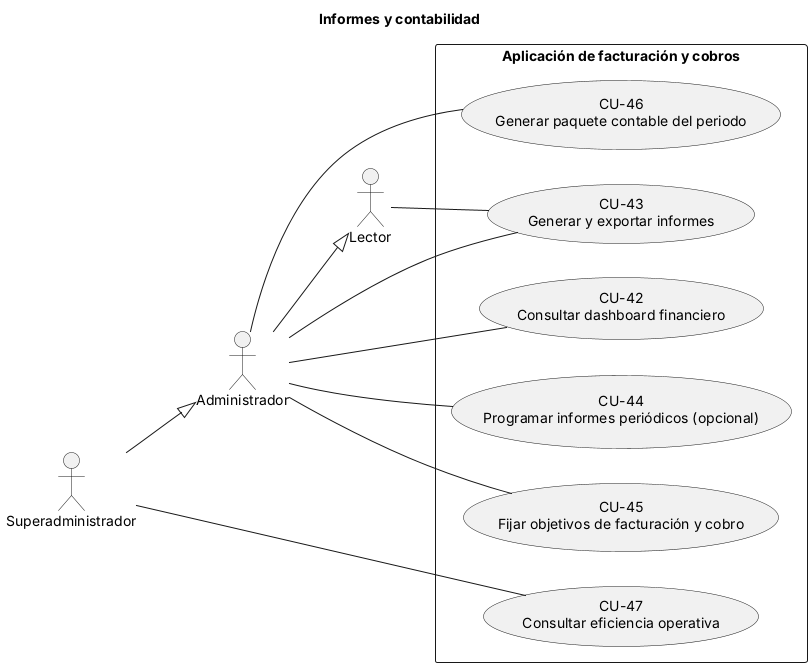

The diagram above was rendered by PlantUML. Its source (embedded in the PNG):
@startuml
' Diagrama  - Informes y contabilidad (CU-XX = especificación en el .md)
title Informes y contabilidad 
left to right direction
skinparam packageStyle rectangle

actor "Lector" as Lector
actor "Administrador" as Admin
actor "Superadministrador" as Super
Admin --|> Lector
Super --|> Admin

rectangle "Aplicación de facturación y cobros" {
  usecase "CU-42\nConsultar dashboard financiero" as CU42
  usecase "CU-43\nGenerar y exportar informes" as CU43
  usecase "CU-44\nProgramar informes periódicos (opcional)" as CU44
  usecase "CU-45\nFijar objetivos de facturación y cobro" as CU45
  usecase "CU-46\nGenerar paquete contable del periodo" as CU46
  usecase "CU-47\nConsultar eficiencia operativa" as CU47
}
Admin -- CU42
Lector -- CU43
Admin -- CU43
Admin -- CU44
Admin -- CU45
Admin -- CU46
Super -- CU47
@enduml